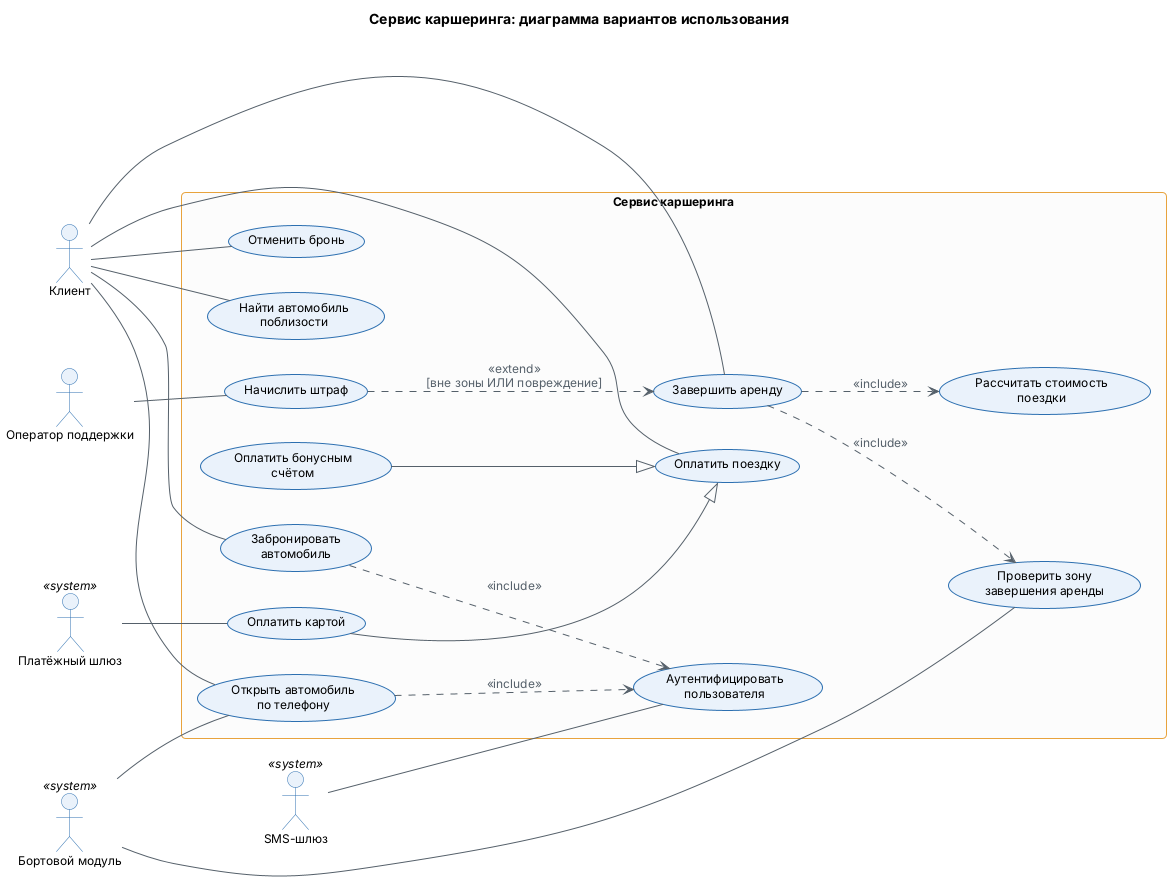

The diagram above was rendered by PlantUML. Its source (embedded in the PNG):
@startuml
!include ../../_style.puml
left to right direction
title Сервис каршеринга: диаграмма вариантов использования

actor "Клиент"               as client
actor "Оператор поддержки"   as operator
actor "Платёжный шлюз"       as gateway  <<system>>
actor "Бортовой модуль"     as obu      <<system>>
actor "SMS-шлюз"            as sms      <<system>>

rectangle "Сервис каршеринга" {
  usecase "Найти автомобиль\nпоблизости"        as UC_find
  usecase "Забронировать\nавтомобиль"           as UC_book
  usecase "Отменить бронь"                       as UC_cancel
  usecase "Открыть автомобиль\nпо телефону"      as UC_unlock
  usecase "Завершить аренду"                     as UC_end
  usecase "Проверить зону\nзавершения аренды"    as UC_zone
  usecase "Рассчитать стоимость\nпоездки"        as UC_calc
  usecase "Оплатить поездку"                     as UC_pay
  usecase "Оплатить картой"                      as UC_pay_card
  usecase "Оплатить бонусным\nсчётом"            as UC_pay_bonus
  usecase "Начислить штраф"                      as UC_fine
  usecase "Аутентифицировать\nпользователя"      as UC_auth
}

client   -- UC_find
client   -- UC_book
client   -- UC_cancel
client   -- UC_unlock
client   -- UC_end
client   -- UC_pay
operator -- UC_fine

obu     -- UC_unlock
obu     -- UC_zone
gateway -- UC_pay_card
sms     -- UC_auth

UC_book   ..> UC_auth : <<include>>
UC_unlock ..> UC_auth : <<include>>
UC_end    ..> UC_zone : <<include>>
UC_end    ..> UC_calc : <<include>>

UC_fine ..> UC_end : <<extend>>\n[вне зоны ИЛИ повреждение]

UC_pay_card  --|> UC_pay
UC_pay_bonus --|> UC_pay
@enduml